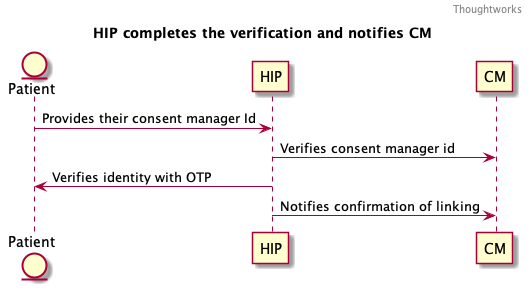

The diagram above was rendered by PlantUML. Its source (embedded in the PNG):
@startuml

header Thoughtworks
title HIP completes the verification and notifies CM

entity Patient
participant HIP
participant CM

Patient->HIP: Provides their consent manager Id
HIP -> CM: Verifies consent manager id
HIP->Patient: Verifies identity with OTP
HIP -> CM: Notifies confirmation of linking

@enduml